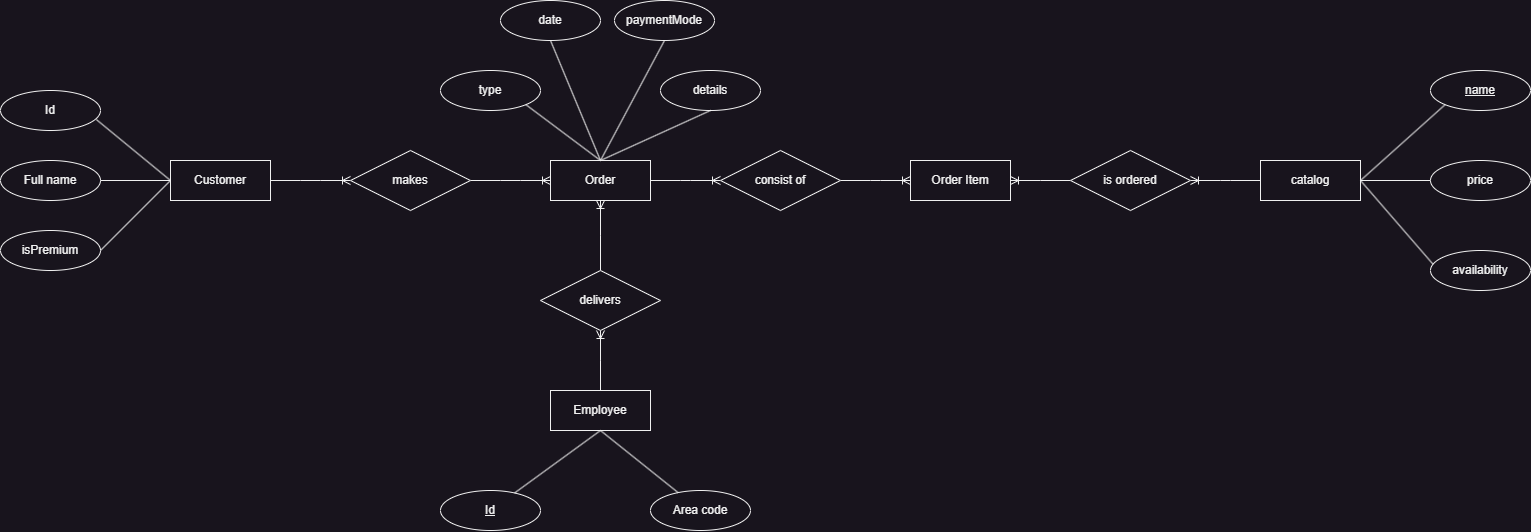

The diagram above was exported from draw.io. Its source (the exported page's mxGraphModel, read from the mxfile embedded in the PNG):
<mxGraphModel dx="2344" dy="793" grid="1" gridSize="10" guides="1" tooltips="1" connect="1" arrows="1" fold="1" page="1" pageScale="1" pageWidth="827" pageHeight="1169" math="0" shadow="0">
  <root>
    <mxCell id="0" />
    <mxCell id="1" parent="0" />
    <mxCell id="kdgfu-clzj02w2iWVZpD-1" value="Order" style="whiteSpace=wrap;html=1;align=center;" parent="1" vertex="1">
      <mxGeometry x="230" y="170" width="100" height="40" as="geometry" />
    </mxCell>
    <mxCell id="kdgfu-clzj02w2iWVZpD-2" value="catalog" style="whiteSpace=wrap;html=1;align=center;" parent="1" vertex="1">
      <mxGeometry x="940" y="170" width="100" height="40" as="geometry" />
    </mxCell>
    <mxCell id="kdgfu-clzj02w2iWVZpD-6" value="Customer" style="whiteSpace=wrap;html=1;align=center;" parent="1" vertex="1">
      <mxGeometry x="-150" y="170" width="100" height="40" as="geometry" />
    </mxCell>
    <mxCell id="kdgfu-clzj02w2iWVZpD-7" value="Id" style="ellipse;whiteSpace=wrap;html=1;align=center;" parent="1" vertex="1">
      <mxGeometry x="-320" y="100" width="100" height="40" as="geometry" />
    </mxCell>
    <mxCell id="kdgfu-clzj02w2iWVZpD-9" value="Full name" style="ellipse;whiteSpace=wrap;html=1;align=center;" parent="1" vertex="1">
      <mxGeometry x="-320" y="170" width="100" height="40" as="geometry" />
    </mxCell>
    <mxCell id="kdgfu-clzj02w2iWVZpD-11" value="isPremium" style="ellipse;whiteSpace=wrap;html=1;align=center;" parent="1" vertex="1">
      <mxGeometry x="-320" y="240" width="100" height="40" as="geometry" />
    </mxCell>
    <mxCell id="kdgfu-clzj02w2iWVZpD-15" value="type" style="ellipse;whiteSpace=wrap;html=1;align=center;" parent="1" vertex="1">
      <mxGeometry x="120" y="80" width="100" height="40" as="geometry" />
    </mxCell>
    <mxCell id="kdgfu-clzj02w2iWVZpD-16" value="date" style="ellipse;whiteSpace=wrap;html=1;align=center;" parent="1" vertex="1">
      <mxGeometry x="180" y="10" width="100" height="40" as="geometry" />
    </mxCell>
    <mxCell id="kdgfu-clzj02w2iWVZpD-17" value="details" style="ellipse;whiteSpace=wrap;html=1;align=center;" parent="1" vertex="1">
      <mxGeometry x="340" y="80" width="100" height="40" as="geometry" />
    </mxCell>
    <mxCell id="kdgfu-clzj02w2iWVZpD-18" value="paymentMode" style="ellipse;whiteSpace=wrap;html=1;align=center;" parent="1" vertex="1">
      <mxGeometry x="294" y="10" width="100" height="40" as="geometry" />
    </mxCell>
    <mxCell id="kdgfu-clzj02w2iWVZpD-21" value="price" style="ellipse;whiteSpace=wrap;html=1;align=center;" parent="1" vertex="1">
      <mxGeometry x="1110" y="170" width="100" height="40" as="geometry" />
    </mxCell>
    <mxCell id="kdgfu-clzj02w2iWVZpD-22" value="name" style="ellipse;whiteSpace=wrap;html=1;align=center;fontStyle=4;" parent="1" vertex="1">
      <mxGeometry x="1110" y="80" width="100" height="40" as="geometry" />
    </mxCell>
    <mxCell id="kdgfu-clzj02w2iWVZpD-23" value="availability" style="ellipse;whiteSpace=wrap;html=1;align=center;" parent="1" vertex="1">
      <mxGeometry x="1110" y="260" width="100" height="40" as="geometry" />
    </mxCell>
    <mxCell id="kdgfu-clzj02w2iWVZpD-24" value="Order Item" style="whiteSpace=wrap;html=1;align=center;" parent="1" vertex="1">
      <mxGeometry x="590" y="170" width="100" height="40" as="geometry" />
    </mxCell>
    <mxCell id="kdgfu-clzj02w2iWVZpD-30" value="" style="endArrow=none;html=1;rounded=0;exitX=0.958;exitY=0.725;exitDx=0;exitDy=0;exitPerimeter=0;entryX=0;entryY=0.5;entryDx=0;entryDy=0;" parent="1" source="kdgfu-clzj02w2iWVZpD-7" target="kdgfu-clzj02w2iWVZpD-6" edge="1">
      <mxGeometry relative="1" as="geometry">
        <mxPoint x="180" y="200" as="sourcePoint" />
        <mxPoint x="340" y="200" as="targetPoint" />
      </mxGeometry>
    </mxCell>
    <mxCell id="kdgfu-clzj02w2iWVZpD-31" value="" style="endArrow=none;html=1;rounded=0;exitX=1;exitY=0.5;exitDx=0;exitDy=0;" parent="1" source="kdgfu-clzj02w2iWVZpD-9" edge="1">
      <mxGeometry relative="1" as="geometry">
        <mxPoint x="-214" y="139" as="sourcePoint" />
        <mxPoint x="-150" y="190" as="targetPoint" />
      </mxGeometry>
    </mxCell>
    <mxCell id="kdgfu-clzj02w2iWVZpD-32" value="" style="endArrow=none;html=1;rounded=0;exitX=1;exitY=0.5;exitDx=0;exitDy=0;" parent="1" source="kdgfu-clzj02w2iWVZpD-11" edge="1">
      <mxGeometry relative="1" as="geometry">
        <mxPoint x="-204" y="149" as="sourcePoint" />
        <mxPoint x="-150" y="190" as="targetPoint" />
      </mxGeometry>
    </mxCell>
    <mxCell id="kdgfu-clzj02w2iWVZpD-33" value="" style="endArrow=none;html=1;rounded=0;exitX=1;exitY=1;exitDx=0;exitDy=0;entryX=0.5;entryY=0;entryDx=0;entryDy=0;" parent="1" source="kdgfu-clzj02w2iWVZpD-15" target="kdgfu-clzj02w2iWVZpD-1" edge="1">
      <mxGeometry relative="1" as="geometry">
        <mxPoint x="400" y="200" as="sourcePoint" />
        <mxPoint x="560" y="200" as="targetPoint" />
      </mxGeometry>
    </mxCell>
    <mxCell id="kdgfu-clzj02w2iWVZpD-34" value="" style="endArrow=none;html=1;rounded=0;exitX=0.5;exitY=1;exitDx=0;exitDy=0;entryX=0.5;entryY=0;entryDx=0;entryDy=0;" parent="1" source="kdgfu-clzj02w2iWVZpD-17" target="kdgfu-clzj02w2iWVZpD-1" edge="1">
      <mxGeometry relative="1" as="geometry">
        <mxPoint x="215" y="124" as="sourcePoint" />
        <mxPoint x="290" y="180" as="targetPoint" />
      </mxGeometry>
    </mxCell>
    <mxCell id="kdgfu-clzj02w2iWVZpD-35" value="" style="endArrow=none;html=1;rounded=0;exitX=0.5;exitY=1;exitDx=0;exitDy=0;" parent="1" source="kdgfu-clzj02w2iWVZpD-16" edge="1">
      <mxGeometry relative="1" as="geometry">
        <mxPoint x="225" y="134" as="sourcePoint" />
        <mxPoint x="280" y="170" as="targetPoint" />
      </mxGeometry>
    </mxCell>
    <mxCell id="kdgfu-clzj02w2iWVZpD-36" value="" style="endArrow=none;html=1;rounded=0;exitX=0.5;exitY=1;exitDx=0;exitDy=0;entryX=0.5;entryY=0;entryDx=0;entryDy=0;" parent="1" source="kdgfu-clzj02w2iWVZpD-18" target="kdgfu-clzj02w2iWVZpD-1" edge="1">
      <mxGeometry relative="1" as="geometry">
        <mxPoint x="235" y="144" as="sourcePoint" />
        <mxPoint x="310" y="200" as="targetPoint" />
      </mxGeometry>
    </mxCell>
    <mxCell id="kdgfu-clzj02w2iWVZpD-37" value="" style="endArrow=none;html=1;rounded=0;exitX=1;exitY=0.5;exitDx=0;exitDy=0;entryX=0;entryY=1;entryDx=0;entryDy=0;" parent="1" source="kdgfu-clzj02w2iWVZpD-2" target="kdgfu-clzj02w2iWVZpD-22" edge="1">
      <mxGeometry relative="1" as="geometry">
        <mxPoint x="880" y="190" as="sourcePoint" />
        <mxPoint x="1040" y="190" as="targetPoint" />
      </mxGeometry>
    </mxCell>
    <mxCell id="kdgfu-clzj02w2iWVZpD-38" value="" style="endArrow=none;html=1;rounded=0;exitX=1;exitY=0.5;exitDx=0;exitDy=0;entryX=0;entryY=0.5;entryDx=0;entryDy=0;" parent="1" source="kdgfu-clzj02w2iWVZpD-2" target="kdgfu-clzj02w2iWVZpD-21" edge="1">
      <mxGeometry relative="1" as="geometry">
        <mxPoint x="1020" y="200" as="sourcePoint" />
        <mxPoint x="1075" y="124" as="targetPoint" />
      </mxGeometry>
    </mxCell>
    <mxCell id="kdgfu-clzj02w2iWVZpD-39" value="" style="endArrow=none;html=1;rounded=0;exitX=1;exitY=0.5;exitDx=0;exitDy=0;entryX=0.026;entryY=0.345;entryDx=0;entryDy=0;entryPerimeter=0;" parent="1" source="kdgfu-clzj02w2iWVZpD-2" target="kdgfu-clzj02w2iWVZpD-23" edge="1">
      <mxGeometry relative="1" as="geometry">
        <mxPoint x="1030" y="210" as="sourcePoint" />
        <mxPoint x="1085" y="134" as="targetPoint" />
      </mxGeometry>
    </mxCell>
    <mxCell id="kdgfu-clzj02w2iWVZpD-40" value="" style="edgeStyle=entityRelationEdgeStyle;fontSize=12;html=1;endArrow=ERoneToMany;rounded=0;exitX=1;exitY=0.5;exitDx=0;exitDy=0;entryX=0;entryY=0.5;entryDx=0;entryDy=0;" parent="1" source="kdgfu-clzj02w2iWVZpD-14" target="kdgfu-clzj02w2iWVZpD-1" edge="1">
      <mxGeometry width="100" height="100" relative="1" as="geometry">
        <mxPoint x="130" y="350" as="sourcePoint" />
        <mxPoint x="230" y="250" as="targetPoint" />
      </mxGeometry>
    </mxCell>
    <mxCell id="kdgfu-clzj02w2iWVZpD-41" value="" style="edgeStyle=entityRelationEdgeStyle;fontSize=12;html=1;endArrow=ERoneToMany;rounded=0;exitX=1;exitY=0.5;exitDx=0;exitDy=0;entryX=0;entryY=0.5;entryDx=0;entryDy=0;" parent="1" source="kdgfu-clzj02w2iWVZpD-6" target="kdgfu-clzj02w2iWVZpD-14" edge="1">
      <mxGeometry width="100" height="100" relative="1" as="geometry">
        <mxPoint x="-50" y="190" as="sourcePoint" />
        <mxPoint x="350" y="190" as="targetPoint" />
      </mxGeometry>
    </mxCell>
    <mxCell id="kdgfu-clzj02w2iWVZpD-14" value="makes" style="shape=rhombus;perimeter=rhombusPerimeter;whiteSpace=wrap;html=1;align=center;" parent="1" vertex="1">
      <mxGeometry x="30" y="160" width="120" height="60" as="geometry" />
    </mxCell>
    <mxCell id="kdgfu-clzj02w2iWVZpD-42" value="" style="edgeStyle=entityRelationEdgeStyle;fontSize=12;html=1;endArrow=ERoneToMany;rounded=0;exitX=1;exitY=0.5;exitDx=0;exitDy=0;entryX=0;entryY=0.5;entryDx=0;entryDy=0;" parent="1" source="kdgfu-clzj02w2iWVZpD-20" target="kdgfu-clzj02w2iWVZpD-24" edge="1">
      <mxGeometry width="100" height="100" relative="1" as="geometry">
        <mxPoint x="520" y="240" as="sourcePoint" />
        <mxPoint x="620" y="140" as="targetPoint" />
      </mxGeometry>
    </mxCell>
    <mxCell id="kdgfu-clzj02w2iWVZpD-43" value="" style="edgeStyle=entityRelationEdgeStyle;fontSize=12;html=1;endArrow=ERoneToMany;rounded=0;exitX=1;exitY=0.5;exitDx=0;exitDy=0;entryX=0;entryY=0.5;entryDx=0;entryDy=0;" parent="1" source="kdgfu-clzj02w2iWVZpD-1" target="kdgfu-clzj02w2iWVZpD-20" edge="1">
      <mxGeometry width="100" height="100" relative="1" as="geometry">
        <mxPoint x="330" y="190" as="sourcePoint" />
        <mxPoint x="590" y="190" as="targetPoint" />
      </mxGeometry>
    </mxCell>
    <mxCell id="kdgfu-clzj02w2iWVZpD-20" value="consist of" style="shape=rhombus;perimeter=rhombusPerimeter;whiteSpace=wrap;html=1;align=center;" parent="1" vertex="1">
      <mxGeometry x="400" y="160" width="120" height="60" as="geometry" />
    </mxCell>
    <mxCell id="kdgfu-clzj02w2iWVZpD-48" value="" style="edgeStyle=entityRelationEdgeStyle;fontSize=12;html=1;endArrow=ERoneToMany;rounded=0;exitX=0;exitY=0.5;exitDx=0;exitDy=0;entryX=1;entryY=0.5;entryDx=0;entryDy=0;" parent="1" source="kdgfu-clzj02w2iWVZpD-46" target="kdgfu-clzj02w2iWVZpD-24" edge="1">
      <mxGeometry width="100" height="100" relative="1" as="geometry">
        <mxPoint x="550" y="280" as="sourcePoint" />
        <mxPoint x="650" y="180" as="targetPoint" />
      </mxGeometry>
    </mxCell>
    <mxCell id="kdgfu-clzj02w2iWVZpD-49" value="" style="edgeStyle=entityRelationEdgeStyle;fontSize=12;html=1;endArrow=ERoneToMany;rounded=0;exitX=0;exitY=0.5;exitDx=0;exitDy=0;entryX=1;entryY=0.5;entryDx=0;entryDy=0;" parent="1" source="kdgfu-clzj02w2iWVZpD-2" target="kdgfu-clzj02w2iWVZpD-46" edge="1">
      <mxGeometry width="100" height="100" relative="1" as="geometry">
        <mxPoint x="940" y="190" as="sourcePoint" />
        <mxPoint x="690" y="190" as="targetPoint" />
      </mxGeometry>
    </mxCell>
    <mxCell id="kdgfu-clzj02w2iWVZpD-46" value="is ordered" style="shape=rhombus;perimeter=rhombusPerimeter;whiteSpace=wrap;html=1;align=center;" parent="1" vertex="1">
      <mxGeometry x="750" y="160" width="120" height="60" as="geometry" />
    </mxCell>
    <mxCell id="kdgfu-clzj02w2iWVZpD-51" value="Employee" style="whiteSpace=wrap;html=1;align=center;" parent="1" vertex="1">
      <mxGeometry x="230" y="400" width="100" height="40" as="geometry" />
    </mxCell>
    <mxCell id="kdgfu-clzj02w2iWVZpD-52" value="Area code" style="ellipse;whiteSpace=wrap;html=1;align=center;" parent="1" vertex="1">
      <mxGeometry x="330" y="500" width="100" height="40" as="geometry" />
    </mxCell>
    <mxCell id="kdgfu-clzj02w2iWVZpD-53" value="Id" style="ellipse;whiteSpace=wrap;html=1;align=center;fontStyle=4;" parent="1" vertex="1">
      <mxGeometry x="120" y="500" width="100" height="40" as="geometry" />
    </mxCell>
    <mxCell id="kdgfu-clzj02w2iWVZpD-54" value="" style="endArrow=none;html=1;rounded=0;exitX=0.5;exitY=1;exitDx=0;exitDy=0;" parent="1" source="kdgfu-clzj02w2iWVZpD-51" target="kdgfu-clzj02w2iWVZpD-52" edge="1">
      <mxGeometry relative="1" as="geometry">
        <mxPoint x="400" y="480" as="sourcePoint" />
        <mxPoint x="560" y="480" as="targetPoint" />
      </mxGeometry>
    </mxCell>
    <mxCell id="kdgfu-clzj02w2iWVZpD-55" value="" style="endArrow=none;html=1;rounded=0;" parent="1" target="kdgfu-clzj02w2iWVZpD-53" edge="1">
      <mxGeometry relative="1" as="geometry">
        <mxPoint x="280" y="440" as="sourcePoint" />
        <mxPoint x="368" y="512" as="targetPoint" />
      </mxGeometry>
    </mxCell>
    <mxCell id="kdgfu-clzj02w2iWVZpD-57" value="" style="fontSize=12;html=1;endArrow=ERoneToMany;rounded=0;exitX=0.5;exitY=0;exitDx=0;exitDy=0;entryX=0.5;entryY=1;entryDx=0;entryDy=0;edgeStyle=elbowEdgeStyle;elbow=vertical;" parent="1" source="kdgfu-clzj02w2iWVZpD-56" target="kdgfu-clzj02w2iWVZpD-1" edge="1">
      <mxGeometry width="100" height="100" relative="1" as="geometry">
        <mxPoint x="440" y="420" as="sourcePoint" />
        <mxPoint x="540" y="320" as="targetPoint" />
      </mxGeometry>
    </mxCell>
    <mxCell id="kdgfu-clzj02w2iWVZpD-59" value="" style="fontSize=12;html=1;endArrow=ERoneToMany;rounded=0;exitX=0.5;exitY=0;exitDx=0;exitDy=0;entryX=0.5;entryY=1;entryDx=0;entryDy=0;edgeStyle=elbowEdgeStyle;elbow=vertical;" parent="1" source="kdgfu-clzj02w2iWVZpD-51" target="kdgfu-clzj02w2iWVZpD-56" edge="1">
      <mxGeometry width="100" height="100" relative="1" as="geometry">
        <mxPoint x="280" y="400" as="sourcePoint" />
        <mxPoint x="280" y="210" as="targetPoint" />
      </mxGeometry>
    </mxCell>
    <mxCell id="kdgfu-clzj02w2iWVZpD-56" value="delivers" style="shape=rhombus;perimeter=rhombusPerimeter;whiteSpace=wrap;html=1;align=center;" parent="1" vertex="1">
      <mxGeometry x="220" y="280" width="120" height="60" as="geometry" />
    </mxCell>
  </root>
</mxGraphModel>